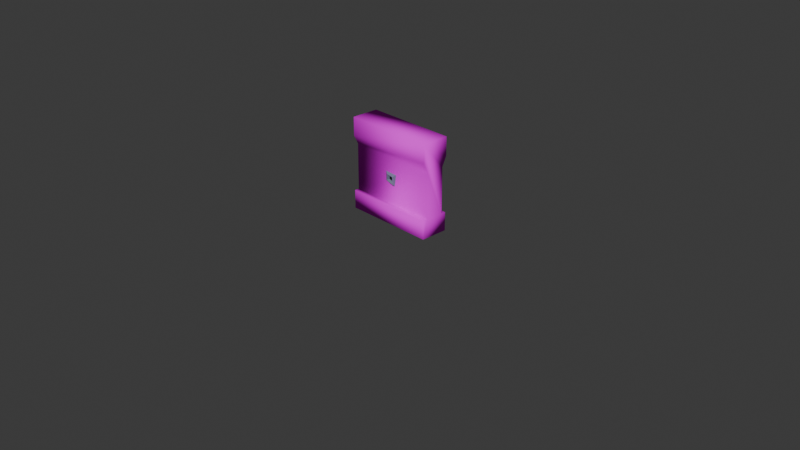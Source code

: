 # Source: Wall_Damaged.blend  (saved by Blender 4.4.30; exported with 4.5.12 LTS)
import bpy
from mathutils import Matrix  # noqa: F401  (used for matrix-valued properties, if any)

bpy.ops.wm.read_factory_settings(use_empty=True)
scene = bpy.context.scene
scene.name = 'Scene'

# ---- collections
col_collection = bpy.data.collections.new('Collection'); scene.collection.children.link(col_collection)

# ---- images (referenced by path relative to the original .blend; pixels are not part of the script)
import os
ASSET_DIR = os.environ.get("B2B_ASSET_DIR", "")  # directory of the original .blend (textures are referenced by path, not embedded)
HERE = os.path.dirname(os.path.abspath(__file__))  # packed textures are extracted next to this script under _unpacked/

def load_image(name, relpath, width, height, colorspace="sRGB"):
    """Load a texture the original file referenced (path relative to the .blend, or extracted next to this script)."""
    p = next((c for c in (os.path.join(HERE, relpath), os.path.join(ASSET_DIR, relpath)) if relpath and os.path.exists(c)), "")
    if p:
        img = bpy.data.images.load(p, check_existing=True)
        img.name = name
    else:  # same state as the original file: an image datablock whose file is absent (Cycles renders it pink)
        img = bpy.data.images.new(name, width, height)
        img.source = "FILE"
        img.filepath = "//" + (relpath or name)
    img.colorspace_settings.name = colorspace
    return img
img_colormap_png = load_image('colormap.png', 'Space Station Kit/Models/OBJ format/Textures/colormap.png', 1024, 1024, 'sRGB')

# ---- materials (node trees are filled in below, after node groups)
mat_colormap = bpy.data.materials.new('colormap')
mat_colormap.diffuse_color = (1.0, 1.0, 1.0, 1.0)
mat_colormap.roughness = 1.0
mat_material_001 = bpy.data.materials.new('Material.001')
mat_material_002 = bpy.data.materials.new('Material.002')

# ---- material node trees
mat_colormap.use_nodes = True; mat_colormap.node_tree.nodes.clear()
_N = mat_colormap.node_tree.nodes; _L = mat_colormap.node_tree.links
n0 = _N.new('ShaderNodeBsdfPrincipled'); n0.name = 'Principled BSDF'; n0.location = (0, 300)
n0.inputs[2].default_value = 1.0
n0.inputs[13].default_value = 0.0
n1 = _N.new('ShaderNodeOutputMaterial'); n1.name = 'Material Output'; n1.location = (280, 300)
n2 = _N.new('ShaderNodeTexImage'); n2.name = 'Image Texture'; n2.location = (-480, 300)
n2.image = img_colormap_png
_L.new(n2.outputs[0], n0.inputs[0])
_L.new(n0.outputs[0], n1.inputs[0])
n1.is_active_output = True
mat_material_001.use_nodes = True; mat_material_001.node_tree.nodes.clear()
_N = mat_material_001.node_tree.nodes; _L = mat_material_001.node_tree.links
n0 = _N.new('ShaderNodeBsdfPrincipled'); n0.name = 'Principled BSDF'; n0.location = (10, 300)
n0.inputs[0].default_value = (0.1932, 0.2115, 0.3147, 1.0)
n1 = _N.new('ShaderNodeOutputMaterial'); n1.name = 'Material Output'; n1.location = (300, 300)
_L.new(n0.outputs[0], n1.inputs[0])
n1.is_active_output = True
mat_material_002.use_nodes = True; mat_material_002.node_tree.nodes.clear()
_N = mat_material_002.node_tree.nodes; _L = mat_material_002.node_tree.links
n0 = _N.new('ShaderNodeBsdfPrincipled'); n0.name = 'Principled BSDF'; n0.location = (10, 300)
n0.inputs[0].default_value = (0.0, 0.0, 0.0, 1.0)
n1 = _N.new('ShaderNodeOutputMaterial'); n1.name = 'Material Output'; n1.location = (300, 300)
_L.new(n0.outputs[0], n1.inputs[0])
n1.is_active_output = True

# ---- world
world_world = bpy.data.worlds.new('World'); scene.world = world_world
world_world.use_nodes = True; world_world.node_tree.nodes.clear()
_N = world_world.node_tree.nodes; _L = world_world.node_tree.links
n0 = _N.new('ShaderNodeOutputWorld'); n0.name = 'World Output'; n0.location = (300, 300)
n1 = _N.new('ShaderNodeBackground'); n1.name = 'Background'; n1.location = (10, 300)
n1.inputs[0].default_value = (0.05088, 0.05088, 0.05088, 1.0)
_L.new(n1.outputs[0], n0.inputs[0])
n0.is_active_output = True
world_world.color = (0.05088, 0.05088, 0.05088)
world_world.sun_shadow_jitter_overblur = 0.0

# ---- cameras
cam_camera = bpy.data.cameras.new('Camera')
cam_camera.clip_end = 100.0
cam_camera.ortho_scale = 7.314

# ---- meshes
me_wall = bpy.data.meshes.new('wall')
me_wall.from_pydata([(0.5, 1.0, -0.15), (0.5, 0.8, -0.15), (0.5, 1.0, 0.15), (0.5, 0.7, -0.1), (0.5, 0.2, -0.1), (0.5, 0.7, 0.1), (0.5, 0.8, 0.15), (0.5, 0.2, 0.1), (0.5, 0.0, 0.15), (0.5, 0.2, 0.15), (0.5, 0.0, -0.15), (0.5, 0.2, -0.15), (-0.5, 0.0, -0.15), (-0.5, 0.2, -0.15), (-0.5, 0.0, 0.15), (-0.5, 0.2, -0.1), (-0.5, 0.7, -0.1), (-0.5, 0.2, 0.1), (-0.5, 0.2, 0.15), (-0.5, 0.7, 0.1), (-0.5, 1.0, 0.15), (-0.5, 0.8, 0.15), (-0.5, 1.0, -0.15), (-0.5, 0.8, -0.15)], [], [(2, 1, 0), (1, 2, 3), (3, 2, 4), (4, 2, 5), (5, 2, 6), (8, 7, 9), (14, 13, 12), (15, 14, 16), (16, 14, 17), (16, 4, 15), (10, 14, 12), (13, 10, 12), (14, 9, 18), (17, 9, 7), (13, 4, 11), (4, 13, 15), (23, 3, 16), (3, 23, 1), (6, 19, 5), (7, 4, 5), (8, 4, 7), (10, 4, 8), (4, 10, 11), (13, 14, 15), (17, 14, 18), (19, 16, 17), (20, 16, 19), (20, 19, 21), (22, 16, 20), (16, 22, 23), (4, 16, 3), (5, 17, 7), (17, 5, 19), (14, 10, 8), (10, 13, 11), (9, 14, 8), (9, 17, 18), (2, 21, 6), (21, 2, 20), (22, 1, 23), (1, 22, 0), (19, 6, 21), (22, 2, 0), (2, 22, 20)])
me_wall.polygons.foreach_set('use_smooth', [True] * 44)
_uv = me_wall.uv_layers.new(name='UVMap')
_uv.uv.foreach_set('vector', [0.2188, 0.225, 0.2188, 0.185, 0.2188, 0.225, 0.2188, 0.185, 0.2188, 0.225, 0.2188, 0.165, 0.2188, 0.165, 0.2188, 0.225, 0.2188, 0.065, 0.2188, 0.065, 0.2188, 0.225, 0.2188, 0.165, 0.2188, 0.165, 0.2188, 0.225, 0.2188, 0.185, 0.2188, 0.025, 0.2188, 0.065, 0.2188, 0.065, 0.2188, 0.025, 0.2188, 0.065, 0.2188, 0.025, 0.2188, 0.065, 0.2188, 0.025, 0.2188, 0.165, 0.2188, 0.165, 0.2188, 0.025, 0.2188, 0.065, 0.2188, 0.165, 0.2188, 0.065, 0.2188, 0.065, 0.3438, 0.025, 0.3438, 0.025, 0.3438, 0.025, 0.3438, 0.065, 0.3438, 0.025, 0.3438, 0.025, 0.3438, 0.025, 0.3438, 0.065, 0.3438, 0.065, 0.3438, 0.065, 0.3438, 0.065, 0.3438, 0.065, 0.3438, 0.065, 0.3438, 0.065, 0.3438, 0.065, 0.3438, 0.065, 0.3438, 0.065, 0.3438, 0.065, 0.3438, 0.185, 0.3438, 0.165, 0.3438, 0.165, 0.3438, 0.165, 0.3438, 0.185, 0.3438, 0.185, 0.3438, 0.185, 0.3438, 0.165, 0.3438, 0.165, 0.2188, 0.065, 0.2188, 0.065, 0.2188, 0.165, 0.2188, 0.025, 0.2188, 0.065, 0.2188, 0.065, 0.2188, 0.025, 0.2188, 0.065, 0.2188, 0.025, 0.2188, 0.065, 0.2188, 0.025, 0.2188, 0.065, 0.2188, 0.065, 0.2188, 0.025, 0.2188, 0.065, 0.2188, 0.065, 0.2188, 0.025, 0.2188, 0.065, 0.2188, 0.165, 0.2188, 0.165, 0.2188, 0.065, 0.2188, 0.225, 0.2188, 0.165, 0.2188, 0.165, 0.2188, 0.225, 0.2188, 0.165, 0.2188, 0.185, 0.2188, 0.225, 0.2188, 0.165, 0.2188, 0.225, 0.2188, 0.165, 0.2188, 0.225, 0.2188, 0.185, 0.2188, 0.065, 0.2188, 0.165, 0.2188, 0.165, 0.2188, 0.165, 0.2188, 0.065, 0.2188, 0.065, 0.2188, 0.065, 0.2188, 0.165, 0.2188, 0.165, 0.3438, 0.025, 0.3438, 0.025, 0.3438, 0.025, 0.3438, 0.025, 0.3438, 0.065, 0.3438, 0.065, 0.3438, 0.065, 0.3438, 0.025, 0.3438, 0.025, 0.3438, 0.065, 0.3438, 0.065, 0.3438, 0.065, 0.3438, 0.225, 0.3438, 0.185, 0.3438, 0.185, 0.3438, 0.185, 0.3438, 0.225, 0.3438, 0.225, 0.3438, 0.225, 0.3438, 0.185, 0.3438, 0.185, 0.3438, 0.185, 0.3438, 0.225, 0.3438, 0.225, 0.3438, 0.165, 0.3438, 0.185, 0.3438, 0.185, 0.3438, 0.225, 0.3438, 0.225, 0.3438, 0.225, 0.3438, 0.225, 0.3438, 0.225, 0.3438, 0.225])
_ca = me_wall.color_attributes.new('Color', 'FLOAT_COLOR', 'POINT')
_ca.data.foreach_set('color', [1.0, 1.0, 1.0, 1.0, 1.0, 1.0, 1.0, 1.0, 1.0, 1.0, 1.0, 1.0, 1.0, 1.0, 1.0, 1.0, 1.0, 1.0, 1.0, 1.0, 1.0, 1.0, 1.0, 1.0, 1.0, 1.0, 1.0, 1.0, 1.0, 1.0, 1.0, 1.0, 1.0, 1.0, 1.0, 1.0, 1.0, 1.0, 1.0, 1.0, 1.0, 1.0, 1.0, 1.0, 1.0, 1.0, 1.0, 1.0, 1.0, 1.0, 1.0, 1.0, 1.0, 1.0, 1.0, 1.0, 1.0, 1.0, 1.0, 1.0, 1.0, 1.0, 1.0, 1.0, 1.0, 1.0, 1.0, 1.0, 1.0, 1.0, 1.0, 1.0, 1.0, 1.0, 1.0, 1.0, 1.0, 1.0, 1.0, 1.0, 1.0, 1.0, 1.0, 1.0, 1.0, 1.0, 1.0, 1.0, 1.0, 1.0, 1.0, 1.0, 1.0, 1.0, 1.0, 1.0])
me_wall.materials.append(mat_colormap)
me_wall.update()
me_wall.normals_split_custom_set([tuple(v) for v in zip(*[iter([0.5773, 0.5774, 0.5774, 0.6689, 0.01134, -0.7433, 0.5774, 0.5774, -0.5774, 0.6689, 0.01134, -0.7433, 0.5773, 0.5774, 0.5774, 0.7627, -0.1486, -0.6295, 0.7627, -0.1486, -0.6295, 0.5773, 0.5774, 0.5774, 0.9045, 0.3015, -0.3015, 0.9045, 0.3015, -0.3015, 0.5773, 0.5774, 0.5774, 0.7627, -0.1486, 0.6295, 0.7627, -0.1486, 0.6295, 0.5773, 0.5774, 0.5774, 0.6681, -0.3768, 0.6416, 0.5774, -0.5773, 0.5773, 0.9045, 0.3015, 0.3015, 0.5774, 0.5774, 0.5773, -0.5773, -0.5773, 0.5774, -0.5774, 0.5774, -0.5773, -0.5774, -0.5774, -0.5774, -0.9045, 0.3015, -0.3015, -0.5773, -0.5773, 0.5774, -0.7627, -0.1486, -0.6295, -0.7627, -0.1486, -0.6295, -0.5773, -0.5773, 0.5774, -0.9045, 0.3015, 0.3015, -0.7627, -0.1486, -0.6295, 0.9045, 0.3015, -0.3015, -0.9045, 0.3015, -0.3015, 0.5773, -0.5773, -0.5774, -0.5773, -0.5773, 0.5774, -0.5774, -0.5774, -0.5774, -0.5774, 0.5774, -0.5773, 0.5773, -0.5773, -0.5774, -0.5774, -0.5774, -0.5774, -0.5773, -0.5773, 0.5774, 0.5774, 0.5774, 0.5773, -0.5774, 0.5774, 0.5774, -0.9045, 0.3015, 0.3015, 0.5774, 0.5774, 0.5773, 0.9045, 0.3015, 0.3015, -0.5774, 0.5774, -0.5773, 0.9045, 0.3015, -0.3015, 0.5774, 0.5774, -0.5774, 0.9045, 0.3015, -0.3015, -0.5774, 0.5774, -0.5773, -0.9045, 0.3015, -0.3015, -0.4773, -0.2334, -0.8472, 0.7627, -0.1486, -0.6295, -0.7627, -0.1486, -0.6295, 0.7627, -0.1486, -0.6295, -0.4773, -0.2334, -0.8472, 0.6689, 0.01134, -0.7433, 0.6681, -0.3768, 0.6416, -0.7627, -0.1486, 0.6295, 0.7627, -0.1486, 0.6295, 0.9045, 0.3015, 0.3015, 0.9045, 0.3015, -0.3015, 0.7627, -0.1486, 0.6295, 0.5774, -0.5773, 0.5773, 0.9045, 0.3015, -0.3015, 0.9045, 0.3015, 0.3015, 0.5773, -0.5773, -0.5774, 0.9045, 0.3015, -0.3015, 0.5774, -0.5773, 0.5773, 0.9045, 0.3015, -0.3015, 0.5773, -0.5773, -0.5774, 0.5774, 0.5774, -0.5774, -0.5774, 0.5774, -0.5773, -0.5773, -0.5773, 0.5774, -0.9045, 0.3015, -0.3015, -0.9045, 0.3015, 0.3015, -0.5773, -0.5773, 0.5774, -0.5774, 0.5774, 0.5774, -0.7627, -0.1486, 0.6295, -0.7627, -0.1486, -0.6295, -0.9045, 0.3015, 0.3015, -0.5773, 0.5774, 0.5774, -0.7627, -0.1486, -0.6295, -0.7627, -0.1486, 0.6295, -0.5773, 0.5774, 0.5774, -0.7627, -0.1486, 0.6295, -0.6681, 0.05029, 0.7424, -0.5774, 0.5773, -0.5774, -0.7627, -0.1486, -0.6295, -0.5773, 0.5774, 0.5774, -0.7627, -0.1486, -0.6295, -0.5774, 0.5773, -0.5774, -0.4773, -0.2334, -0.8472, 0.9045, 0.3015, -0.3015, -0.7627, -0.1486, -0.6295, 0.7627, -0.1486, -0.6295, 0.7627, -0.1486, 0.6295, -0.9045, 0.3015, 0.3015, 0.9045, 0.3015, 0.3015, -0.9045, 0.3015, 0.3015, 0.7627, -0.1486, 0.6295, -0.7627, -0.1486, 0.6295, -0.5773, -0.5773, 0.5774, 0.5773, -0.5773, -0.5774, 0.5774, -0.5773, 0.5773, 0.5773, -0.5773, -0.5774, -0.5774, 0.5774, -0.5773, 0.5774, 0.5774, -0.5774, 0.5774, 0.5774, 0.5773, -0.5773, -0.5773, 0.5774, 0.5774, -0.5773, 0.5773, 0.5774, 0.5774, 0.5773, -0.9045, 0.3015, 0.3015, -0.5774, 0.5774, 0.5774, 0.5773, 0.5774, 0.5774, -0.6681, 0.05029, 0.7424, 0.6681, -0.3768, 0.6416, -0.6681, 0.05029, 0.7424, 0.5773, 0.5774, 0.5774, -0.5773, 0.5774, 0.5774, -0.5774, 0.5773, -0.5774, 0.6689, 0.01134, -0.7433, -0.4773, -0.2334, -0.8472, 0.6689, 0.01134, -0.7433, -0.5774, 0.5773, -0.5774, 0.5774, 0.5774, -0.5774, -0.7627, -0.1486, 0.6295, 0.6681, -0.3768, 0.6416, -0.6681, 0.05029, 0.7424, -0.5774, 0.5773, -0.5774, 0.5773, 0.5774, 0.5774, 0.5774, 0.5774, -0.5774, 0.5773, 0.5774, 0.5774, -0.5774, 0.5773, -0.5774, -0.5773, 0.5774, 0.5774])] * 3)])
me_cube_001 = bpy.data.meshes.new('Cube.001')
me_cube_001.from_pydata([(-1.573, -0.0532, -0.914), (-1.358, -0.2256, 1.013), (-1.415, 1.193, -0.766), (-0.8966, 0.9154, 0.9365), (0.8072, -0.1932, -1.273), (1.114, -0.2262, 0.909), (0.8072, 0.9981, -1.273), (0.8508, 0.846, 0.7596), (0.1923, -0.3283, -0.3808), (-0.3314, -0.3537, 0.2982), (-0.4906, -0.2683, -0.2251), (0.2057, -0.3751, 0.2438), (-1.031, -0.4772, -0.5355), (-0.6582, -0.6771, 0.6894), (0.5989, -0.727, 0.5621), (0.5675, -0.6176, -0.9)], [], [(0, 1, 3, 2), (2, 3, 7, 6), (6, 7, 5, 4), (5, 1, 13, 14), (2, 6, 4, 0), (7, 3, 1, 5), (8, 11, 9, 10), (4, 5, 14, 15), (1, 0, 12, 13), (0, 4, 15, 12), (14, 13, 9, 11), (15, 14, 11, 8), (12, 15, 8, 10), (13, 12, 10, 9)])
me_cube_001.polygons.foreach_set('material_index', [0, 0, 0, 0, 0, 0, 1, 0, 0, 0, 0, 0, 0, 0])
_uv = me_cube_001.uv_layers.new(name='UVMap')
_uv.uv.foreach_set('vector', [0.375, 0.0, 0.625, 0.0, 0.625, 0.25, 0.375, 0.25, 0.375, 0.25, 0.625, 0.25, 0.625, 0.5, 0.375, 0.5, 0.375, 0.5, 0.625, 0.5, 0.625, 0.75, 0.375, 0.75, 0.625, 0.75, 0.875, 0.75, 0.875, 0.75, 0.625, 0.75, 0.125, 0.5, 0.375, 0.5, 0.375, 0.75, 0.125, 0.75, 0.625, 0.5, 0.875, 0.5, 0.875, 0.75, 0.625, 0.75, 0.375, 0.75, 0.625, 0.75, 0.625, 1.0, 0.375, 1.0, 0.375, 0.75, 0.625, 0.75, 0.625, 0.75, 0.375, 0.75, 0.625, 0.0, 0.375, 0.0, 0.375, 0.0, 0.625, 0.0, 0.125, 0.75, 0.375, 0.75, 0.375, 0.75, 0.125, 0.75, 0.625, 0.75, 0.875, 0.75, 0.875, 0.75, 0.625, 0.75, 0.375, 0.75, 0.625, 0.75, 0.625, 0.75, 0.375, 0.75, 0.125, 0.75, 0.375, 0.75, 0.375, 0.75, 0.125, 0.75, 0.625, 0.0, 0.375, 0.0, 0.375, 0.0, 0.625, 0.0])
me_cube_001.materials.append(mat_material_001)
me_cube_001.materials.append(mat_material_002)
me_cube_001.update()

# ---- objects
ob_camera = bpy.data.objects.new('Camera', cam_camera)
ob_wall = bpy.data.objects.new('wall', me_wall)
ob_cube = bpy.data.objects.new('Cube', me_cube_001)

# ---- transforms, parenting, visibility, modifiers, constraints
ob_camera.location = (7.359, -6.926, 4.958)
ob_camera.rotation_euler = (1.109, 0.0, 0.8149)
ob_camera.lock_rotations_4d = False
ob_camera.empty_display_type = 'ARROWS'
ob_camera.color = (0.0, 0.0, 0.0, 0.0)
ob_camera.display_type = 'WIRE'
ob_camera.lineart.crease_threshold = 0.0
ob_wall.location = (0.0, 0.0, 0.0)
ob_wall.rotation_euler = (1.571, -0.0, 0.0)
ob_cube.location = (-0.002023, -0.08542, 0.4765)
ob_cube.scale = (0.05912, 0.05912, 0.05912)

# ---- collection membership
col_collection.objects.link(ob_camera)
col_collection.objects.link(ob_wall)
col_collection.objects.link(ob_cube)

# ---- scene / render settings (as saved in the file)
scene.camera = ob_camera
scene.frame_start = 1; scene.frame_end = 250; scene.frame_set(1)
scene.render.engine = 'BLENDER_EEVEE_NEXT'
bpy.context.view_layer.update()

# ---- added for rendering (the .blend has no usable light): sun
light_auto_sun = bpy.data.lights.new('AutoSun', 'SUN')
light_auto_sun.energy = 3.0
light_auto_sun.angle = 0.0523599
ob_auto_sun = bpy.data.objects.new('AutoSun', light_auto_sun)
scene.collection.objects.link(ob_auto_sun)
ob_auto_sun.rotation_euler = (0.872665, 0.174533, 0.523599)
bpy.context.view_layer.update()

